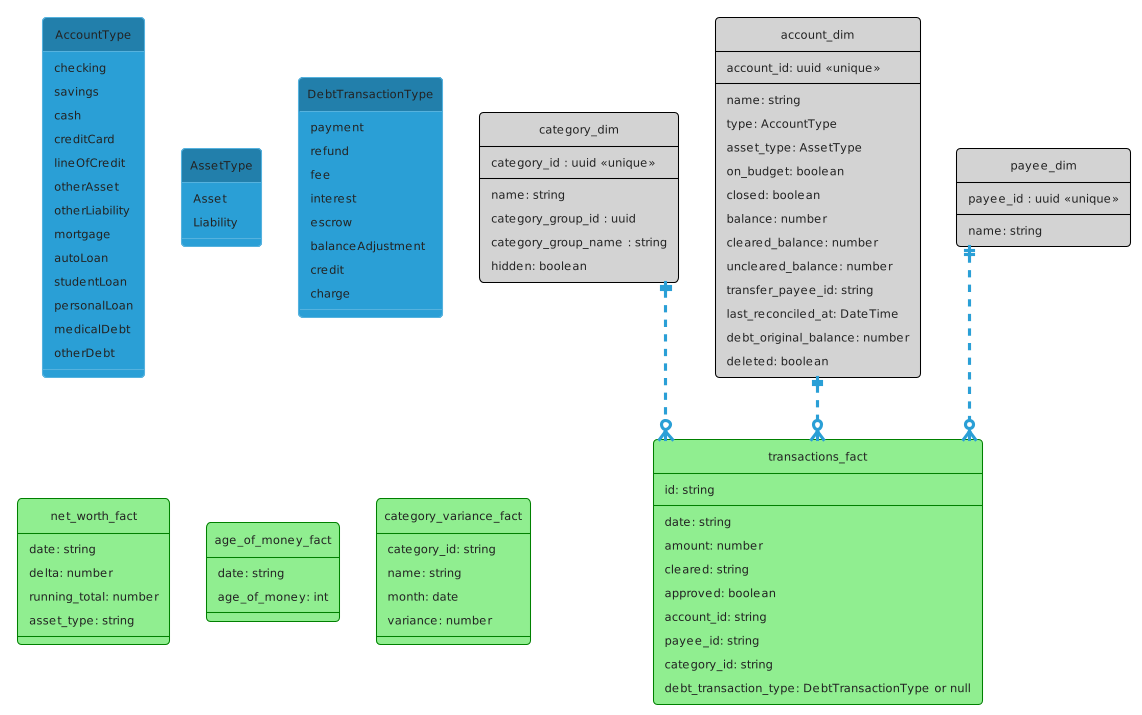

The diagram above was rendered by PlantUML. Its source (embedded in the PNG):
@startuml
!theme cyborg
hide circle
skinparam linetype ortho

enum AccountType {
    checking
    savings
    cash
    creditCard
    lineOfCredit
    otherAsset
    otherLiability
    mortgage
    autoLoan
    studentLoan
    personalLoan
    medicalDebt
    otherDebt
}

enum AssetType {
  Asset
  Liability
}

enum DebtTransactionType {
  payment
  refund
  fee
  interest
  escrow
  balanceAdjustment
  credit
  charge
}

entity "category_dim" as cat_dim #line:black;back:lightgrey {
  category_id : uuid <<unique>>
  --
  name: string
  category_group_id : uuid
  category_group_name : string
  hidden: boolean
}

entity "account_dim" as account_dim #line:black;back:lightgrey {
  account_id: uuid <<unique>>
  --
  name: string
  type: AccountType
  asset_type: AssetType
  on_budget: boolean
  closed: boolean
  balance: number
  cleared_balance: number
  uncleared_balance: number
  transfer_payee_id: string
  last_reconciled_at: DateTime
  debt_original_balance: number
  deleted: boolean
}

entity "payee_dim" as payee_dim #line:black;back:lightgrey {
  payee_id : uuid <<unique>>
  --
  name: string
}

' unused fields are dropped from the model, if fields are used in a visualization they will be added back in 
entity "transactions_fact" as transactions_fact #line:green;back:lightgreen {
  id: string
  --
  date: string
  amount: number
  cleared: string
  approved: boolean
  account_id: string
  payee_id: string
  category_id: string
  debt_transaction_type: DebtTransactionType or null
}

entity "net_worth_fact" as net_worth_fact #line:green;back:lightgreen {
  date: string
  delta: number
  running_total: number
  asset_type: string
}

entity "age_of_money_fact" as age_of_money_fact #line:green;back:lightgreen {
  date: string
  age_of_money: int
}

entity "category_variance_fact" as category_variance_fact #line:green;back:lightgreen {
  category_id: string
  name: string
  month: date
  variance: number
}

cat_dim ||..o{ transactions_fact
account_dim ||..o{ transactions_fact
payee_dim ||..o{ transactions_fact
@enduml